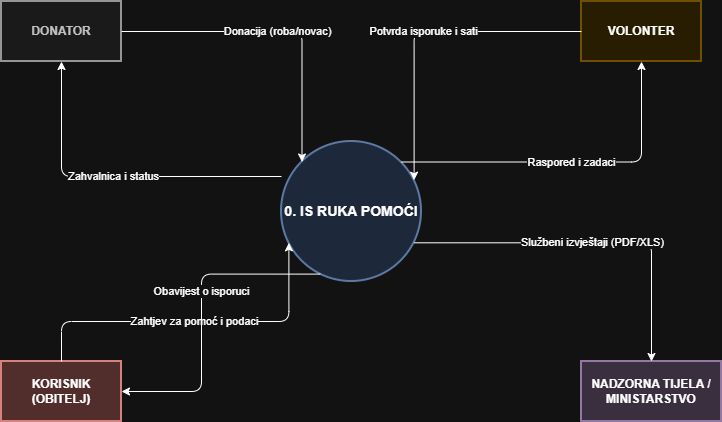

The diagram above was exported from draw.io. Its source (the exported page's mxGraphModel, read from the mxfile embedded in the PNG):
<mxGraphModel dx="1414" dy="757" grid="1" gridSize="10" guides="1" tooltips="1" connect="1" arrows="1" fold="1" page="1" pageScale="1" pageWidth="827" pageHeight="1169" math="0" shadow="0">
  <root>
    <mxCell id="0" />
    <mxCell id="1" parent="0" />
    <mxCell id="process_0" parent="1" style="ellipse;whiteSpace=wrap;html=1;aspect=fixed;fillColor=#dae8fc;strokeColor=#6c8ebf;strokeWidth=2;fontSize=14;" value="&lt;b&gt;0. IS RUKA POMOĆI&lt;/b&gt;" vertex="1">
      <mxGeometry height="140" width="140" x="340" y="240" as="geometry" />
    </mxCell>
    <mxCell id="ent_donator" parent="1" style="rounded=0;whiteSpace=wrap;html=1;fillColor=#f5f5f5;strokeColor=#666666;fontColor=#333333;strokeWidth=2;" value="&lt;b&gt;DONATOR&lt;/b&gt;" vertex="1">
      <mxGeometry height="60" width="120" x="60" y="100" as="geometry" />
    </mxCell>
    <mxCell id="ent_volonter" parent="1" style="rounded=0;whiteSpace=wrap;html=1;fillColor=#fff2cc;strokeColor=#d6b656;strokeWidth=2;" value="&lt;b&gt;VOLONTER&lt;/b&gt;" vertex="1">
      <mxGeometry height="60" width="120" x="640" y="100" as="geometry" />
    </mxCell>
    <mxCell id="ent_korisnik" parent="1" style="rounded=0;whiteSpace=wrap;html=1;fillColor=#f8cecc;strokeColor=#b85450;strokeWidth=2;" value="&lt;b&gt;KORISNIK&lt;br&gt;(OBITELJ)&lt;/b&gt;" vertex="1">
      <mxGeometry height="60" width="120" x="60" y="460" as="geometry" />
    </mxCell>
    <mxCell id="ent_nadzor" parent="1" style="rounded=0;whiteSpace=wrap;html=1;fillColor=#e1d5e7;strokeColor=#9673a6;strokeWidth=2;" value="&lt;b&gt;NADZORNA TIJELA /&lt;br&gt;MINISTARSTVO&lt;/b&gt;" vertex="1">
      <mxGeometry height="60" width="140" x="640" y="460" as="geometry" />
    </mxCell>
    <mxCell id="flow_1" edge="1" parent="1" source="ent_donator" style="endArrow=classic;html=1;exitX=1;exitY=0.5;exitDx=0;exitDy=0;entryX=0;entryY=0;entryDx=0;entryDy=0;edgeStyle=orthogonalEdgeStyle;rounded=1;" target="process_0" value="Donacija (roba/novac)">
      <mxGeometry relative="1" as="geometry">
        <mxPoint x="200" y="130" as="sourcePoint" />
        <mxPoint x="340" y="260" as="targetPoint" />
      </mxGeometry>
    </mxCell>
    <mxCell id="flow_2" edge="1" parent="1" source="process_0" style="endArrow=classic;html=1;exitX=0;exitY=0.25;exitDx=0;exitDy=0;exitPerimeter=0;entryX=0.5;entryY=1;entryDx=0;entryDy=0;edgeStyle=orthogonalEdgeStyle;rounded=1;" target="ent_donator" value="Zahvalnica i status">
      <mxGeometry relative="1" as="geometry" />
    </mxCell>
    <mxCell id="flow_3" edge="1" parent="1" source="process_0" style="endArrow=classic;html=1;exitX=1;exitY=0;exitDx=0;exitDy=0;entryX=0.5;entryY=1;entryDx=0;entryDy=0;edgeStyle=orthogonalEdgeStyle;rounded=1;" target="ent_volonter" value="Raspored i zadaci">
      <mxGeometry relative="1" as="geometry" />
    </mxCell>
    <mxCell id="flow_4" edge="1" parent="1" source="ent_volonter" style="endArrow=classic;html=1;exitX=0;exitY=0.5;exitDx=0;exitDy=0;entryX=1;entryY=0.25;entryDx=0;entryDy=0;edgeStyle=orthogonalEdgeStyle;rounded=1;" target="process_0" value="Potvrda isporuke i sati">
      <mxGeometry relative="1" as="geometry" />
    </mxCell>
    <mxCell id="flow_5" edge="1" parent="1" source="ent_korisnik" style="endArrow=classic;html=1;exitX=0.5;exitY=0;exitDx=0;exitDy=0;entryX=0;entryY=0.75;entryDx=0;entryDy=0;edgeStyle=orthogonalEdgeStyle;rounded=1;" target="process_0" value="Zahtjev za pomoć i podaci">
      <mxGeometry relative="1" as="geometry" />
    </mxCell>
    <mxCell id="flow_6" edge="1" parent="1" source="process_0" style="endArrow=classic;html=1;exitX=0.25;exitY=1;exitDx=0;exitDy=0;entryX=1;entryY=0.5;entryDx=0;entryDy=0;edgeStyle=orthogonalEdgeStyle;rounded=1;" target="ent_korisnik" value="Obavijest o isporuci">
      <mxGeometry relative="1" x="-0.1389" as="geometry">
        <mxPoint as="offset" />
      </mxGeometry>
    </mxCell>
    <mxCell id="flow_7" edge="1" parent="1" source="process_0" style="endArrow=classic;html=1;exitX=1;exitY=0.75;exitDx=0;exitDy=0;entryX=0.5;entryY=0;entryDx=0;entryDy=0;edgeStyle=orthogonalEdgeStyle;rounded=1;" target="ent_nadzor" value="Službeni izvještaji (PDF/XLS)">
      <mxGeometry relative="1" as="geometry" />
    </mxCell>
  </root>
</mxGraphModel>